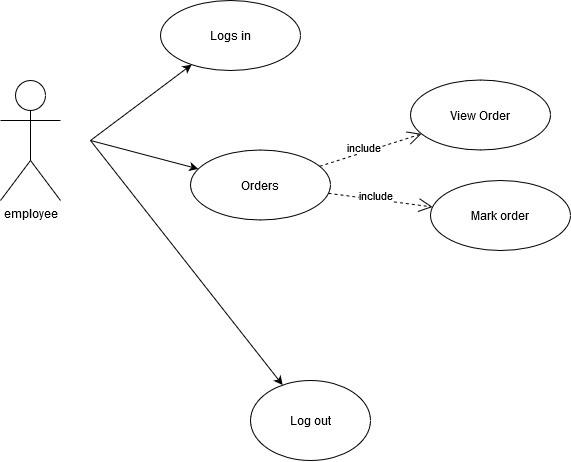

The diagram above was exported from draw.io. Its source (the exported page's mxGraphModel, read from the mxfile embedded in the PNG):
<mxGraphModel dx="1102" dy="575" grid="1" gridSize="10" guides="1" tooltips="1" connect="1" arrows="1" fold="1" page="1" pageScale="1" pageWidth="850" pageHeight="1100" math="0" shadow="0">
  <root>
    <mxCell id="0" />
    <mxCell id="1" parent="0" />
    <mxCell id="J5Gzx0lpVSHiqccZUWiu-1" value="employee" style="shape=umlActor;verticalLabelPosition=bottom;labelBackgroundColor=#ffffff;verticalAlign=top;html=1;outlineConnect=0;" vertex="1" parent="1">
      <mxGeometry x="140" y="160" width="60" height="120" as="geometry" />
    </mxCell>
    <mxCell id="J5Gzx0lpVSHiqccZUWiu-4" value="" style="endArrow=classic;html=1;" edge="1" parent="1" target="J5Gzx0lpVSHiqccZUWiu-29">
      <mxGeometry width="50" height="50" relative="1" as="geometry">
        <mxPoint x="230" y="220" as="sourcePoint" />
        <mxPoint x="380.6030303803293" y="234.34314575050757" as="targetPoint" />
      </mxGeometry>
    </mxCell>
    <mxCell id="J5Gzx0lpVSHiqccZUWiu-6" value="" style="endArrow=classic;html=1;" edge="1" parent="1" target="J5Gzx0lpVSHiqccZUWiu-28">
      <mxGeometry width="50" height="50" relative="1" as="geometry">
        <mxPoint x="230" y="220" as="sourcePoint" />
        <mxPoint x="378.55042445724735" y="160.57983021710118" as="targetPoint" />
      </mxGeometry>
    </mxCell>
    <mxCell id="J5Gzx0lpVSHiqccZUWiu-20" value="" style="endArrow=classic;html=1;" edge="1" parent="1" target="J5Gzx0lpVSHiqccZUWiu-22">
      <mxGeometry width="50" height="50" relative="1" as="geometry">
        <mxPoint x="230" y="220" as="sourcePoint" />
        <mxPoint x="400" y="530" as="targetPoint" />
      </mxGeometry>
    </mxCell>
    <mxCell id="J5Gzx0lpVSHiqccZUWiu-22" value="Log out" style="ellipse;whiteSpace=wrap;html=1;" vertex="1" parent="1">
      <mxGeometry x="390" y="460" width="120" height="80" as="geometry" />
    </mxCell>
    <mxCell id="J5Gzx0lpVSHiqccZUWiu-28" value="Logs in" style="ellipse;whiteSpace=wrap;html=1;" vertex="1" parent="1">
      <mxGeometry x="300.00042445724733" y="79.99983021710118" width="140" height="70" as="geometry" />
    </mxCell>
    <mxCell id="J5Gzx0lpVSHiqccZUWiu-29" value="Orders" style="ellipse;whiteSpace=wrap;html=1;" vertex="1" parent="1">
      <mxGeometry x="330.0030303803293" y="229.50314575050757" width="140" height="70" as="geometry" />
    </mxCell>
    <mxCell id="J5Gzx0lpVSHiqccZUWiu-45" value="include" style="endArrow=open;endSize=12;dashed=1;html=1;" edge="1" parent="1" source="J5Gzx0lpVSHiqccZUWiu-29" target="J5Gzx0lpVSHiqccZUWiu-47">
      <mxGeometry x="-0.1111" y="5" width="160" relative="1" as="geometry">
        <mxPoint x="460" y="194.5" as="sourcePoint" />
        <mxPoint x="620" y="194.5" as="targetPoint" />
        <mxPoint y="1" as="offset" />
      </mxGeometry>
    </mxCell>
    <mxCell id="J5Gzx0lpVSHiqccZUWiu-47" value="View Order" style="ellipse;whiteSpace=wrap;html=1;" vertex="1" parent="1">
      <mxGeometry x="550" y="159.5" width="140" height="70" as="geometry" />
    </mxCell>
    <mxCell id="J5Gzx0lpVSHiqccZUWiu-64" value="include" style="endArrow=open;endSize=12;dashed=1;html=1;" edge="1" parent="1" source="J5Gzx0lpVSHiqccZUWiu-29" target="J5Gzx0lpVSHiqccZUWiu-65">
      <mxGeometry x="-0.1111" y="5" width="160" relative="1" as="geometry">
        <mxPoint x="460.00303038032916" y="229.50314575050754" as="sourcePoint" />
        <mxPoint x="550" y="240" as="targetPoint" />
        <mxPoint y="1" as="offset" />
      </mxGeometry>
    </mxCell>
    <mxCell id="J5Gzx0lpVSHiqccZUWiu-65" value="Mark order" style="ellipse;whiteSpace=wrap;html=1;" vertex="1" parent="1">
      <mxGeometry x="570" y="260" width="140" height="70" as="geometry" />
    </mxCell>
  </root>
</mxGraphModel>